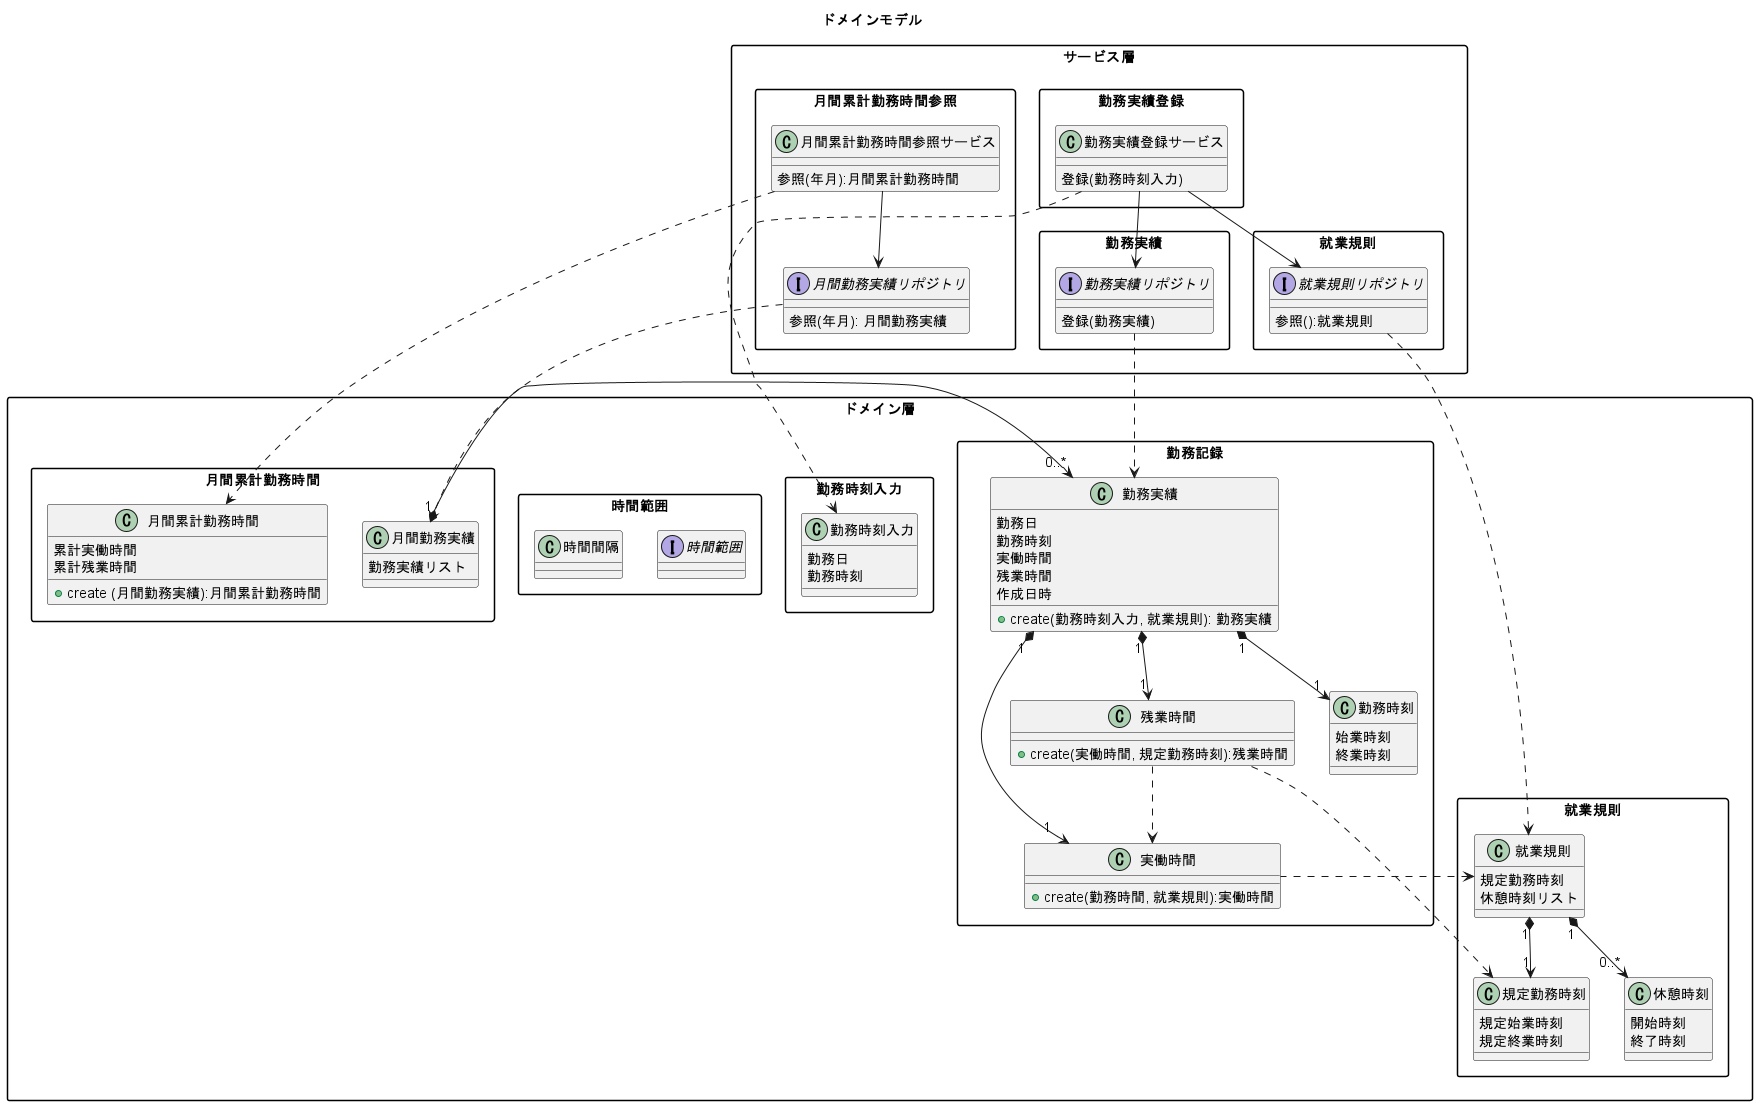

The diagram above was rendered by PlantUML. Its source (embedded in the PNG):
@startuml kintai
skinparam PackageStyle rectangle
title ドメインモデル


package サービス層 {
  package 勤務実績 as サービス_勤務実績 {
    interface 勤務実績リポジトリ {
      登録(勤務実績)
    }
  }
  package 勤務実績登録 {
    class 勤務実績登録サービス {
      登録(勤務時刻入力)
    }
  }

  package 就業規則 as サービス{
    interface 就業規則リポジトリ {
      参照():就業規則
    }
  }

  package 月間累計勤務時間参照 {
    class 月間累計勤務時間参照サービス {
      参照(年月):月間累計勤務時間
    }

    interface 月間勤務実績リポジトリ {
      参照(年月): 月間勤務実績
    }
  }
}

package ドメイン層 {
  ' package 勤怠情報 {
  package 勤務記録 {

    class 勤務時刻 {
      始業時刻
      終業時刻
    }

    class 勤務実績 {
      勤務日
      勤務時刻
      実働時間
      残業時間
      作成日時
      + create(勤務時刻入力, 就業規則): 勤務実績
    }

    class 実働時間 {
      + create(勤務時間, 就業規則):実働時間
    }

    class 残業時間 {
      + create(実働時間, 規定勤務時刻):残業時間
    }
  }

  package 就業規則 {
    class 就業規則 {
      規定勤務時刻
      休憩時刻リスト
    }

    class 規定勤務時刻 {
      規定始業時刻
      規定終業時刻
    }

    class 休憩時刻 {
      開始時刻
      終了時刻
    }

  }

  package 勤務時刻入力 {
    class 勤務時刻入力 {
      勤務日
      勤務時刻
    }
  }

  package 時間範囲 {
    interface 時間範囲 {}
    class 時間間隔 {} 
  }
  ' package 累計勤務時間{

  '   class 累計勤務時間 {
  '     累計実働時間
  '     累計残業時間
  '     + create(勤務実績リスト):累計勤務時間
  '   }

  '   class 累計実働時間 {}
  '   class 累計残業時間 {}
  ' }

  package 月間累計勤務時間{
    class 月間累計勤務時間 {
      累計実働時間
      累計残業時間
      + create (月間勤務実績):月間累計勤務時間
    }

    class 月間勤務実績 {
      勤務実績リスト
    }
  }

}


勤務実績登録サービス ..> 勤務時刻入力
勤務実績登録サービス --> 勤務実績リポジトリ
勤務実績リポジトリ ..> 勤務実績

勤務実績登録サービス --> 就業規則リポジトリ
就業規則リポジトリ ..> 就業規則

勤務実績 "1" *--> "1" 実働時間
勤務実績 "1" *--> "1" 残業時間
勤務実績 "1" *--> "1" 勤務時刻 

月間累計勤務時間参照サービス ..> 月間累計勤務時間 
月間勤務実績リポジトリ ..> 月間勤務実績 
月間累計勤務時間参照サービス --> 月間勤務実績リポジトリ
' 累計勤務時間 "1" *--> "1" 累計実働時間
' 累計勤務時間 "1" *--> "1" 累計残業時間

' 月間累計勤務時間 "1" *--> "1" 累計勤務時間 
月間勤務実績 "1" *--r> "0..*" 勤務実績

就業規則 "1" *--> "0..*" 休憩時刻
就業規則 "1" *--> "1" 規定勤務時刻 

実働時間 ..l> 就業規則
残業時間 ..> 実働時間 
残業時間 ..> 規定勤務時刻

@enduml